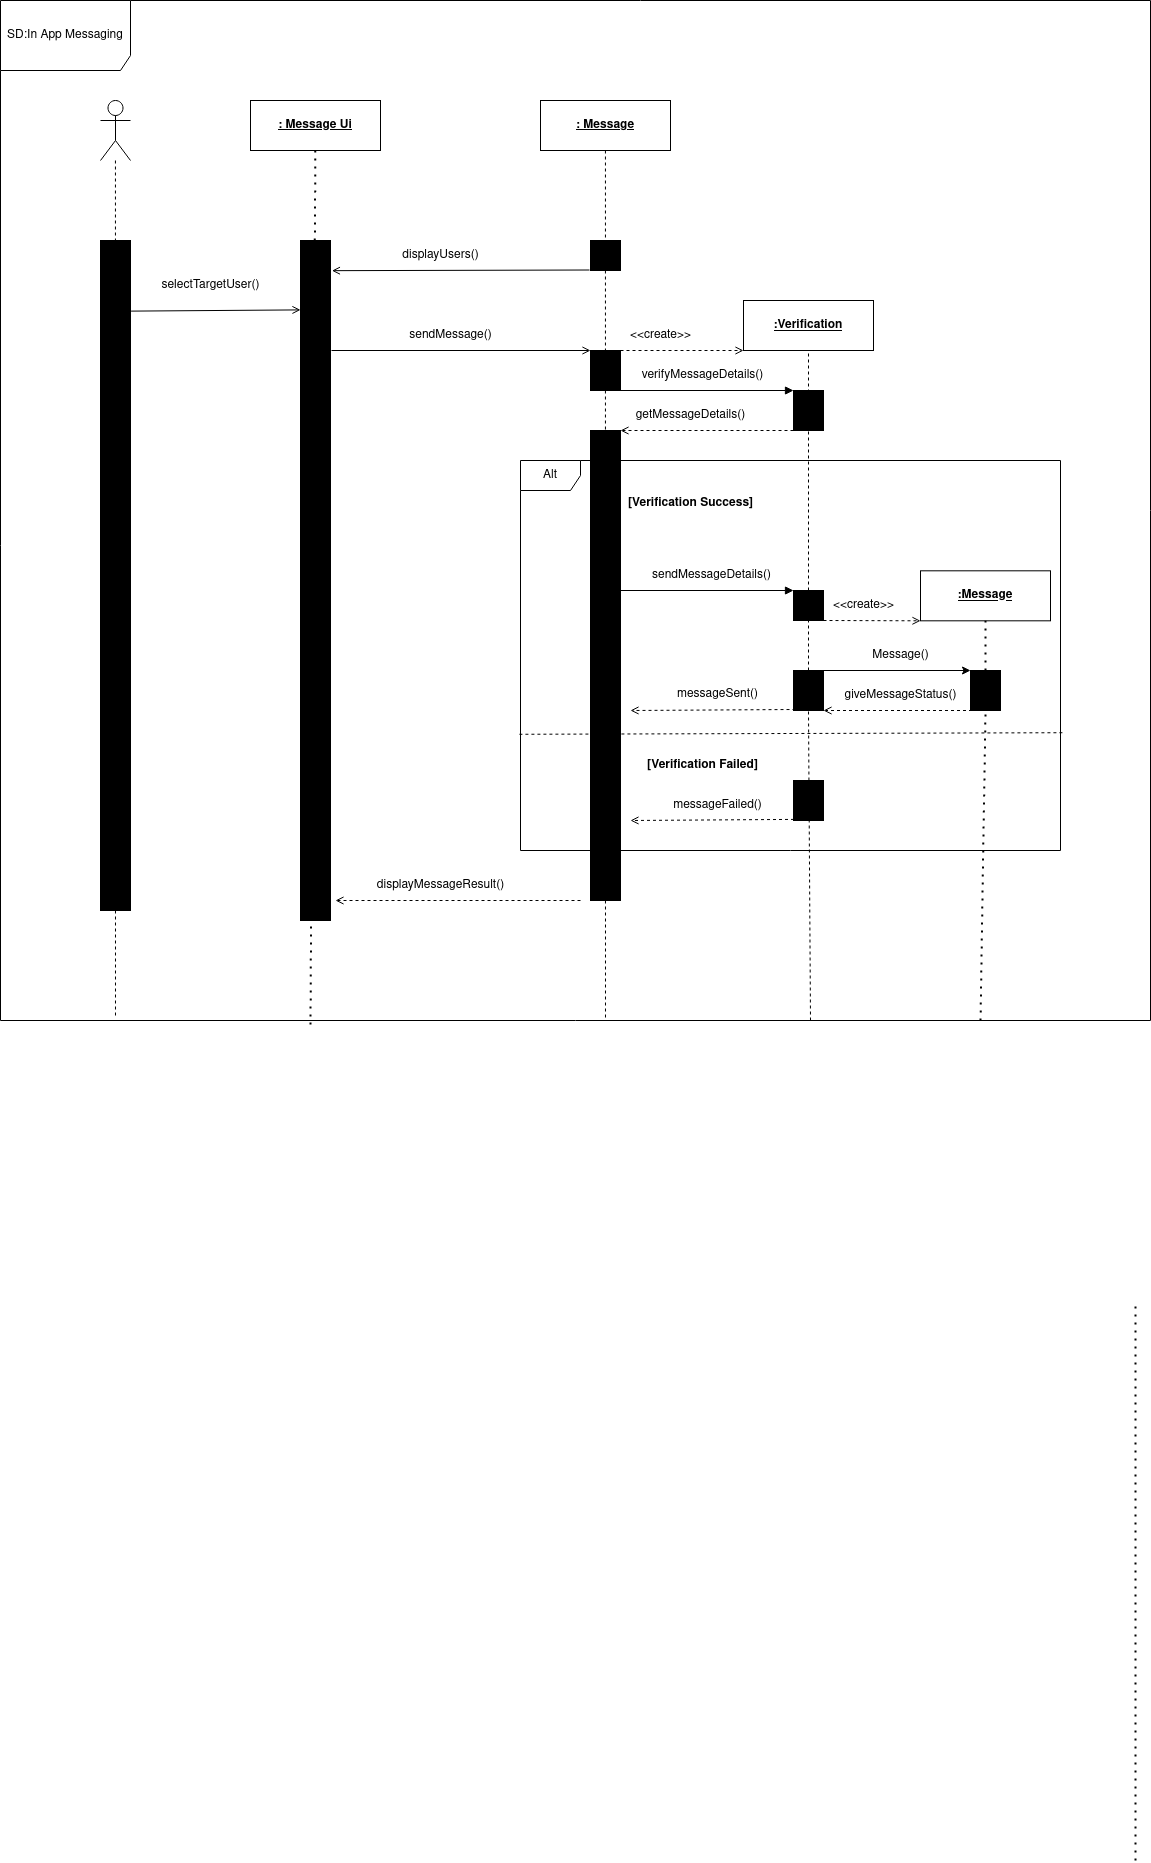

The diagram above was exported from draw.io. Its source (the exported page's mxGraphModel, read from the mxfile embedded in the PNG):
<mxGraphModel dx="1234" dy="758" grid="1" gridSize="10" guides="1" tooltips="1" connect="1" arrows="1" fold="1" page="1" pageScale="1" pageWidth="850" pageHeight="1100" math="0" shadow="0">
  <root>
    <mxCell id="0" />
    <mxCell id="1" parent="0" />
    <mxCell id="96c6ReeDJOmVIhkD6_xd-1" style="edgeStyle=orthogonalEdgeStyle;rounded=0;orthogonalLoop=1;jettySize=auto;html=1;dashed=1;endArrow=none;endFill=0;" edge="1" parent="1" source="96c6ReeDJOmVIhkD6_xd-2">
      <mxGeometry relative="1" as="geometry">
        <mxPoint x="145" y="1115.7142857142858" as="targetPoint" />
      </mxGeometry>
    </mxCell>
    <mxCell id="96c6ReeDJOmVIhkD6_xd-2" value="" style="shape=umlActor;verticalLabelPosition=bottom;verticalAlign=top;html=1;outlineConnect=0;" vertex="1" parent="1">
      <mxGeometry x="130" y="200" width="30" height="60" as="geometry" />
    </mxCell>
    <mxCell id="96c6ReeDJOmVIhkD6_xd-3" value="" style="rounded=0;whiteSpace=wrap;html=1;fillColor=#000000;" vertex="1" parent="1">
      <mxGeometry x="130" y="340" width="30" height="670" as="geometry" />
    </mxCell>
    <mxCell id="96c6ReeDJOmVIhkD6_xd-4" value="&lt;div&gt;&lt;b&gt;&lt;u&gt;: Message Ui &lt;/u&gt;&lt;/b&gt;&lt;/div&gt;" style="rounded=0;whiteSpace=wrap;html=1;" vertex="1" parent="1">
      <mxGeometry x="280" y="200" width="130" height="50" as="geometry" />
    </mxCell>
    <mxCell id="96c6ReeDJOmVIhkD6_xd-5" value="&lt;div&gt;&lt;b&gt;&lt;u&gt;: Message&lt;/u&gt;&lt;/b&gt;&lt;/div&gt;" style="rounded=0;whiteSpace=wrap;html=1;" vertex="1" parent="1">
      <mxGeometry x="570" y="200" width="130" height="50" as="geometry" />
    </mxCell>
    <mxCell id="96c6ReeDJOmVIhkD6_xd-6" value="&lt;div&gt;&lt;u&gt;&lt;b&gt;:Verification&lt;/b&gt;&lt;/u&gt;&lt;/div&gt;" style="rounded=0;whiteSpace=wrap;html=1;" vertex="1" parent="1">
      <mxGeometry x="773" y="400" width="130" height="50" as="geometry" />
    </mxCell>
    <mxCell id="96c6ReeDJOmVIhkD6_xd-7" value="" style="rounded=0;whiteSpace=wrap;html=1;fillColor=#000000;" vertex="1" parent="1">
      <mxGeometry x="330" y="340" width="30" height="680" as="geometry" />
    </mxCell>
    <mxCell id="96c6ReeDJOmVIhkD6_xd-8" value="" style="rounded=0;whiteSpace=wrap;html=1;fillColor=#000000;" vertex="1" parent="1">
      <mxGeometry x="620" y="530" width="30" height="470" as="geometry" />
    </mxCell>
    <mxCell id="96c6ReeDJOmVIhkD6_xd-9" value="" style="endArrow=open;html=1;rounded=0;entryX=0.01;entryY=0.058;entryDx=0;entryDy=0;entryPerimeter=0;exitX=1.029;exitY=0.06;exitDx=0;exitDy=0;exitPerimeter=0;endFill=0;" edge="1" parent="1">
      <mxGeometry width="50" height="50" relative="1" as="geometry">
        <mxPoint x="160.57" y="410.61" as="sourcePoint" />
        <mxPoint x="330.00000000000006" y="409.39" as="targetPoint" />
      </mxGeometry>
    </mxCell>
    <mxCell id="96c6ReeDJOmVIhkD6_xd-10" value="selectTargetUser()" style="text;html=1;align=center;verticalAlign=middle;resizable=0;points=[];autosize=1;strokeColor=none;fillColor=none;" vertex="1" parent="1">
      <mxGeometry x="180" y="370" width="120" height="30" as="geometry" />
    </mxCell>
    <mxCell id="96c6ReeDJOmVIhkD6_xd-11" value="displayUsers()" style="text;html=1;align=center;verticalAlign=middle;resizable=0;points=[];autosize=1;strokeColor=none;fillColor=none;" vertex="1" parent="1">
      <mxGeometry x="420" y="340" width="100" height="30" as="geometry" />
    </mxCell>
    <mxCell id="96c6ReeDJOmVIhkD6_xd-12" value="" style="endArrow=none;html=1;rounded=0;entryX=0;entryY=0.75;entryDx=0;entryDy=0;endFill=0;startArrow=open;startFill=0;exitX=1.081;exitY=0.038;exitDx=0;exitDy=0;exitPerimeter=0;" edge="1" parent="1">
      <mxGeometry width="50" height="50" relative="1" as="geometry">
        <mxPoint x="361.43000000000006" y="370.18000000000006" as="sourcePoint" />
        <mxPoint x="619" y="369.5" as="targetPoint" />
      </mxGeometry>
    </mxCell>
    <mxCell id="96c6ReeDJOmVIhkD6_xd-13" value="" style="rounded=0;whiteSpace=wrap;html=1;fillColor=#000000;" vertex="1" parent="1">
      <mxGeometry x="620" y="340" width="30" height="30" as="geometry" />
    </mxCell>
    <mxCell id="96c6ReeDJOmVIhkD6_xd-14" value="" style="rounded=0;whiteSpace=wrap;html=1;fillColor=#000000;" vertex="1" parent="1">
      <mxGeometry x="620" y="450" width="30" height="40" as="geometry" />
    </mxCell>
    <mxCell id="96c6ReeDJOmVIhkD6_xd-15" value="" style="endArrow=open;html=1;rounded=0;entryX=0;entryY=0.75;entryDx=0;entryDy=0;endFill=0;startArrow=none;startFill=0;" edge="1" parent="1">
      <mxGeometry width="50" height="50" relative="1" as="geometry">
        <mxPoint x="361" y="450" as="sourcePoint" />
        <mxPoint x="620" y="450" as="targetPoint" />
      </mxGeometry>
    </mxCell>
    <mxCell id="96c6ReeDJOmVIhkD6_xd-16" value="sendMessage()" style="text;html=1;align=center;verticalAlign=middle;resizable=0;points=[];autosize=1;strokeColor=none;fillColor=none;" vertex="1" parent="1">
      <mxGeometry x="425" y="420" width="110" height="30" as="geometry" />
    </mxCell>
    <mxCell id="96c6ReeDJOmVIhkD6_xd-17" value="" style="endArrow=open;html=1;rounded=0;exitX=1;exitY=0;exitDx=0;exitDy=0;entryX=0;entryY=1;entryDx=0;entryDy=0;dashed=1;endFill=0;" edge="1" parent="1" source="96c6ReeDJOmVIhkD6_xd-14" target="96c6ReeDJOmVIhkD6_xd-6">
      <mxGeometry width="50" height="50" relative="1" as="geometry">
        <mxPoint x="660" y="470" as="sourcePoint" />
        <mxPoint x="710" y="420" as="targetPoint" />
      </mxGeometry>
    </mxCell>
    <mxCell id="96c6ReeDJOmVIhkD6_xd-18" value="&amp;lt;&amp;lt;create&amp;gt;&amp;gt;" style="text;html=1;align=center;verticalAlign=middle;resizable=0;points=[];autosize=1;strokeColor=none;fillColor=none;" vertex="1" parent="1">
      <mxGeometry x="650" y="420" width="80" height="30" as="geometry" />
    </mxCell>
    <mxCell id="96c6ReeDJOmVIhkD6_xd-19" value="" style="rounded=0;whiteSpace=wrap;html=1;fillColor=#000000;" vertex="1" parent="1">
      <mxGeometry x="823" y="490" width="30" height="40" as="geometry" />
    </mxCell>
    <mxCell id="96c6ReeDJOmVIhkD6_xd-20" value="" style="endArrow=none;html=1;rounded=0;entryX=0.5;entryY=1;entryDx=0;entryDy=0;dashed=1;" edge="1" parent="1" source="96c6ReeDJOmVIhkD6_xd-27">
      <mxGeometry width="50" height="50" relative="1" as="geometry">
        <mxPoint x="838" y="1000" as="sourcePoint" />
        <mxPoint x="838" y="450" as="targetPoint" />
      </mxGeometry>
    </mxCell>
    <mxCell id="96c6ReeDJOmVIhkD6_xd-21" value="" style="endArrow=block;html=1;rounded=0;endFill=1;startArrow=none;startFill=0;exitX=1;exitY=1;exitDx=0;exitDy=0;entryX=0;entryY=0;entryDx=0;entryDy=0;" edge="1" parent="1" source="96c6ReeDJOmVIhkD6_xd-14" target="96c6ReeDJOmVIhkD6_xd-19">
      <mxGeometry width="50" height="50" relative="1" as="geometry">
        <mxPoint x="660" y="530" as="sourcePoint" />
        <mxPoint x="780" y="490" as="targetPoint" />
      </mxGeometry>
    </mxCell>
    <mxCell id="96c6ReeDJOmVIhkD6_xd-22" value="verifyMessageDetails()" style="text;html=1;align=center;verticalAlign=middle;resizable=0;points=[];autosize=1;strokeColor=none;fillColor=none;" vertex="1" parent="1">
      <mxGeometry x="657" y="460" width="150" height="30" as="geometry" />
    </mxCell>
    <mxCell id="96c6ReeDJOmVIhkD6_xd-23" value="" style="endArrow=open;html=1;rounded=0;exitX=0;exitY=1;exitDx=0;exitDy=0;entryX=1;entryY=0;entryDx=0;entryDy=0;endFill=0;dashed=1;" edge="1" parent="1" source="96c6ReeDJOmVIhkD6_xd-19" target="96c6ReeDJOmVIhkD6_xd-8">
      <mxGeometry width="50" height="50" relative="1" as="geometry">
        <mxPoint x="710" y="600" as="sourcePoint" />
        <mxPoint x="760" y="550" as="targetPoint" />
      </mxGeometry>
    </mxCell>
    <mxCell id="96c6ReeDJOmVIhkD6_xd-24" value="getMessageDetails()" style="text;html=1;align=center;verticalAlign=middle;resizable=0;points=[];autosize=1;strokeColor=none;fillColor=none;" vertex="1" parent="1">
      <mxGeometry x="655" y="500" width="130" height="30" as="geometry" />
    </mxCell>
    <mxCell id="96c6ReeDJOmVIhkD6_xd-25" value="Alt" style="shape=umlFrame;whiteSpace=wrap;html=1;pointerEvents=0;" vertex="1" parent="1">
      <mxGeometry x="550" y="560" width="540" height="390" as="geometry" />
    </mxCell>
    <mxCell id="96c6ReeDJOmVIhkD6_xd-26" value="" style="endArrow=none;html=1;rounded=0;entryX=0.5;entryY=1;entryDx=0;entryDy=0;dashed=1;" edge="1" parent="1" source="96c6ReeDJOmVIhkD6_xd-29" target="96c6ReeDJOmVIhkD6_xd-27">
      <mxGeometry width="50" height="50" relative="1" as="geometry">
        <mxPoint x="838" y="1000" as="sourcePoint" />
        <mxPoint x="838" y="450" as="targetPoint" />
      </mxGeometry>
    </mxCell>
    <mxCell id="96c6ReeDJOmVIhkD6_xd-27" value="" style="rounded=0;whiteSpace=wrap;html=1;fillColor=#000000;" vertex="1" parent="1">
      <mxGeometry x="823" y="690" width="30" height="30" as="geometry" />
    </mxCell>
    <mxCell id="96c6ReeDJOmVIhkD6_xd-28" value="" style="endArrow=none;html=1;rounded=0;entryX=0.5;entryY=1;entryDx=0;entryDy=0;dashed=1;" edge="1" parent="1" target="96c6ReeDJOmVIhkD6_xd-29">
      <mxGeometry width="50" height="50" relative="1" as="geometry">
        <mxPoint x="840" y="1120" as="sourcePoint" />
        <mxPoint x="838" y="700" as="targetPoint" />
      </mxGeometry>
    </mxCell>
    <mxCell id="96c6ReeDJOmVIhkD6_xd-29" value="" style="rounded=0;whiteSpace=wrap;html=1;fillColor=#000000;" vertex="1" parent="1">
      <mxGeometry x="823" y="770" width="30" height="40" as="geometry" />
    </mxCell>
    <mxCell id="96c6ReeDJOmVIhkD6_xd-30" value="[Verification Success]" style="text;html=1;align=center;verticalAlign=middle;resizable=0;points=[];autosize=1;strokeColor=none;fillColor=none;fontStyle=1" vertex="1" parent="1">
      <mxGeometry x="645" y="588" width="150" height="30" as="geometry" />
    </mxCell>
    <mxCell id="96c6ReeDJOmVIhkD6_xd-31" value="sendMessageDetails()" style="text;html=1;align=center;verticalAlign=middle;resizable=0;points=[];autosize=1;strokeColor=none;fillColor=none;" vertex="1" parent="1">
      <mxGeometry x="671" y="660" width="140" height="30" as="geometry" />
    </mxCell>
    <mxCell id="96c6ReeDJOmVIhkD6_xd-32" value="" style="endArrow=block;html=1;rounded=0;entryX=0;entryY=0;entryDx=0;entryDy=0;endFill=1;" edge="1" parent="1" target="96c6ReeDJOmVIhkD6_xd-27">
      <mxGeometry width="50" height="50" relative="1" as="geometry">
        <mxPoint x="650" y="690" as="sourcePoint" />
        <mxPoint x="770" y="680" as="targetPoint" />
      </mxGeometry>
    </mxCell>
    <mxCell id="96c6ReeDJOmVIhkD6_xd-33" value="&lt;div&gt;&lt;u&gt;&lt;b&gt;:Message&lt;/b&gt;&lt;/u&gt;&lt;/div&gt;" style="rounded=0;whiteSpace=wrap;html=1;" vertex="1" parent="1">
      <mxGeometry x="950" y="670.31" width="130" height="50" as="geometry" />
    </mxCell>
    <mxCell id="96c6ReeDJOmVIhkD6_xd-34" value="" style="endArrow=open;dashed=1;html=1;rounded=0;exitX=1;exitY=1;exitDx=0;exitDy=0;endFill=0;entryX=0;entryY=1;entryDx=0;entryDy=0;" edge="1" parent="1" source="96c6ReeDJOmVIhkD6_xd-27" target="96c6ReeDJOmVIhkD6_xd-33">
      <mxGeometry width="50" height="50" relative="1" as="geometry">
        <mxPoint x="853" y="715.3099999999998" as="sourcePoint" />
        <mxPoint x="950" y="715.9087654320987" as="targetPoint" />
      </mxGeometry>
    </mxCell>
    <mxCell id="96c6ReeDJOmVIhkD6_xd-35" value="&amp;lt;&amp;lt;create&amp;gt;&amp;gt;" style="text;html=1;align=center;verticalAlign=middle;resizable=0;points=[];autosize=1;strokeColor=none;fillColor=none;" vertex="1" parent="1">
      <mxGeometry x="853" y="690.31" width="80" height="30" as="geometry" />
    </mxCell>
    <mxCell id="96c6ReeDJOmVIhkD6_xd-36" value="" style="endArrow=none;dashed=1;html=1;dashPattern=1 3;strokeWidth=2;rounded=0;entryX=0.5;entryY=1;entryDx=0;entryDy=0;" edge="1" parent="1" source="96c6ReeDJOmVIhkD6_xd-38" target="96c6ReeDJOmVIhkD6_xd-33">
      <mxGeometry width="50" height="50" relative="1" as="geometry">
        <mxPoint x="1015" y="1070" as="sourcePoint" />
        <mxPoint x="1070" y="800" as="targetPoint" />
      </mxGeometry>
    </mxCell>
    <mxCell id="96c6ReeDJOmVIhkD6_xd-37" value="" style="endArrow=none;dashed=1;html=1;dashPattern=1 3;strokeWidth=2;rounded=0;entryX=0.5;entryY=1;entryDx=0;entryDy=0;" edge="1" parent="1" target="96c6ReeDJOmVIhkD6_xd-38">
      <mxGeometry width="50" height="50" relative="1" as="geometry">
        <mxPoint x="1010" y="1120" as="sourcePoint" />
        <mxPoint x="1015" y="716" as="targetPoint" />
      </mxGeometry>
    </mxCell>
    <mxCell id="96c6ReeDJOmVIhkD6_xd-38" value="" style="rounded=0;whiteSpace=wrap;html=1;fillColor=#000000;" vertex="1" parent="1">
      <mxGeometry x="1000" y="770" width="30" height="40" as="geometry" />
    </mxCell>
    <mxCell id="96c6ReeDJOmVIhkD6_xd-39" style="edgeStyle=orthogonalEdgeStyle;rounded=0;orthogonalLoop=1;jettySize=auto;html=1;exitX=1;exitY=0.25;exitDx=0;exitDy=0;entryX=0.567;entryY=0.262;entryDx=0;entryDy=0;entryPerimeter=0;" edge="1" parent="1" source="96c6ReeDJOmVIhkD6_xd-27" target="96c6ReeDJOmVIhkD6_xd-27">
      <mxGeometry relative="1" as="geometry" />
    </mxCell>
    <mxCell id="96c6ReeDJOmVIhkD6_xd-40" value="" style="endArrow=classic;html=1;rounded=0;exitX=1;exitY=0;exitDx=0;exitDy=0;entryX=0;entryY=0;entryDx=0;entryDy=0;" edge="1" parent="1" source="96c6ReeDJOmVIhkD6_xd-29" target="96c6ReeDJOmVIhkD6_xd-38">
      <mxGeometry width="50" height="50" relative="1" as="geometry">
        <mxPoint x="970" y="880" as="sourcePoint" />
        <mxPoint x="1020" y="830" as="targetPoint" />
      </mxGeometry>
    </mxCell>
    <mxCell id="96c6ReeDJOmVIhkD6_xd-41" value="Message()" style="text;html=1;align=center;verticalAlign=middle;resizable=0;points=[];autosize=1;strokeColor=none;fillColor=none;" vertex="1" parent="1">
      <mxGeometry x="890" y="740" width="80" height="30" as="geometry" />
    </mxCell>
    <mxCell id="96c6ReeDJOmVIhkD6_xd-42" value="" style="endArrow=open;html=1;rounded=0;entryX=1;entryY=1;entryDx=0;entryDy=0;exitX=0.25;exitY=1;exitDx=0;exitDy=0;endFill=0;dashed=1;" edge="1" parent="1" source="96c6ReeDJOmVIhkD6_xd-38" target="96c6ReeDJOmVIhkD6_xd-29">
      <mxGeometry width="50" height="50" relative="1" as="geometry">
        <mxPoint x="930" y="830" as="sourcePoint" />
        <mxPoint x="980" y="780" as="targetPoint" />
      </mxGeometry>
    </mxCell>
    <mxCell id="96c6ReeDJOmVIhkD6_xd-43" value="giveMessageStatus()" style="text;html=1;align=center;verticalAlign=middle;resizable=0;points=[];autosize=1;strokeColor=none;fillColor=none;" vertex="1" parent="1">
      <mxGeometry x="860" y="780" width="140" height="30" as="geometry" />
    </mxCell>
    <mxCell id="96c6ReeDJOmVIhkD6_xd-44" value="messageSent()" style="text;html=1;align=center;verticalAlign=middle;resizable=0;points=[];autosize=1;strokeColor=none;fillColor=none;" vertex="1" parent="1">
      <mxGeometry x="697" y="779" width="100" height="30" as="geometry" />
    </mxCell>
    <mxCell id="96c6ReeDJOmVIhkD6_xd-45" value="" style="endArrow=open;html=1;rounded=0;exitX=0.25;exitY=1;exitDx=0;exitDy=0;endFill=0;dashed=1;" edge="1" parent="1">
      <mxGeometry width="50" height="50" relative="1" as="geometry">
        <mxPoint x="825" y="809" as="sourcePoint" />
        <mxPoint x="660" y="810" as="targetPoint" />
      </mxGeometry>
    </mxCell>
    <mxCell id="96c6ReeDJOmVIhkD6_xd-46" value="" style="endArrow=none;dashed=1;html=1;rounded=0;exitX=-0.002;exitY=0.702;exitDx=0;exitDy=0;exitPerimeter=0;entryX=1.007;entryY=0.698;entryDx=0;entryDy=0;entryPerimeter=0;" edge="1" parent="1" source="96c6ReeDJOmVIhkD6_xd-25" target="96c6ReeDJOmVIhkD6_xd-25">
      <mxGeometry width="50" height="50" relative="1" as="geometry">
        <mxPoint x="680" y="870" as="sourcePoint" />
        <mxPoint x="730" y="820" as="targetPoint" />
      </mxGeometry>
    </mxCell>
    <mxCell id="96c6ReeDJOmVIhkD6_xd-47" value="[Verification Failed]" style="text;html=1;align=center;verticalAlign=middle;resizable=0;points=[];autosize=1;strokeColor=none;fillColor=none;fontStyle=1" vertex="1" parent="1">
      <mxGeometry x="667" y="850" width="130" height="30" as="geometry" />
    </mxCell>
    <mxCell id="96c6ReeDJOmVIhkD6_xd-48" value="" style="rounded=0;whiteSpace=wrap;html=1;fillColor=#000000;" vertex="1" parent="1">
      <mxGeometry x="823" y="880" width="30" height="40" as="geometry" />
    </mxCell>
    <mxCell id="96c6ReeDJOmVIhkD6_xd-49" value="" style="endArrow=open;html=1;rounded=0;exitX=0.25;exitY=1;exitDx=0;exitDy=0;endFill=0;dashed=1;" edge="1" parent="1">
      <mxGeometry width="50" height="50" relative="1" as="geometry">
        <mxPoint x="835.5" y="918.8199999999999" as="sourcePoint" />
        <mxPoint x="660" y="920" as="targetPoint" />
      </mxGeometry>
    </mxCell>
    <mxCell id="96c6ReeDJOmVIhkD6_xd-50" value="messageFailed()" style="text;html=1;align=center;verticalAlign=middle;resizable=0;points=[];autosize=1;strokeColor=none;fillColor=none;" vertex="1" parent="1">
      <mxGeometry x="692" y="889.9999999999999" width="110" height="30" as="geometry" />
    </mxCell>
    <mxCell id="96c6ReeDJOmVIhkD6_xd-51" value="displayMessageResult()" style="text;html=1;align=center;verticalAlign=middle;resizable=0;points=[];autosize=1;strokeColor=none;fillColor=none;" vertex="1" parent="1">
      <mxGeometry x="395" y="969.9999999999999" width="150" height="30" as="geometry" />
    </mxCell>
    <mxCell id="96c6ReeDJOmVIhkD6_xd-52" value="" style="endArrow=open;html=1;rounded=0;endFill=0;dashed=1;" edge="1" parent="1">
      <mxGeometry width="50" height="50" relative="1" as="geometry">
        <mxPoint x="610" y="1000" as="sourcePoint" />
        <mxPoint x="365" y="1000" as="targetPoint" />
      </mxGeometry>
    </mxCell>
    <mxCell id="96c6ReeDJOmVIhkD6_xd-53" value="" style="edgeStyle=orthogonalEdgeStyle;rounded=0;orthogonalLoop=1;jettySize=auto;html=1;dashed=1;endArrow=none;endFill=0;" edge="1" parent="1" source="96c6ReeDJOmVIhkD6_xd-5">
      <mxGeometry relative="1" as="geometry">
        <mxPoint x="635" y="250" as="sourcePoint" />
        <mxPoint x="635" y="1120" as="targetPoint" />
      </mxGeometry>
    </mxCell>
    <mxCell id="96c6ReeDJOmVIhkD6_xd-54" value="" style="endArrow=none;dashed=1;html=1;dashPattern=1 3;strokeWidth=2;rounded=0;" edge="1" parent="1">
      <mxGeometry width="50" height="50" relative="1" as="geometry">
        <mxPoint x="1165" y="1960" as="sourcePoint" />
        <mxPoint x="1165" y="1401" as="targetPoint" />
      </mxGeometry>
    </mxCell>
    <mxCell id="96c6ReeDJOmVIhkD6_xd-55" value="" style="endArrow=none;dashed=1;html=1;dashPattern=1 3;strokeWidth=2;rounded=0;" edge="1" parent="1" source="96c6ReeDJOmVIhkD6_xd-4">
      <mxGeometry width="50" height="50" relative="1" as="geometry">
        <mxPoint x="345" y="300" as="sourcePoint" />
        <mxPoint x="340" y="1124.2857142857142" as="targetPoint" />
      </mxGeometry>
    </mxCell>
    <mxCell id="96c6ReeDJOmVIhkD6_xd-56" value="SD:In App Messaging" style="shape=umlFrame;whiteSpace=wrap;html=1;pointerEvents=0;width=130;height=70;" vertex="1" parent="1">
      <mxGeometry x="30" y="100" width="1150" height="1020" as="geometry" />
    </mxCell>
  </root>
</mxGraphModel>